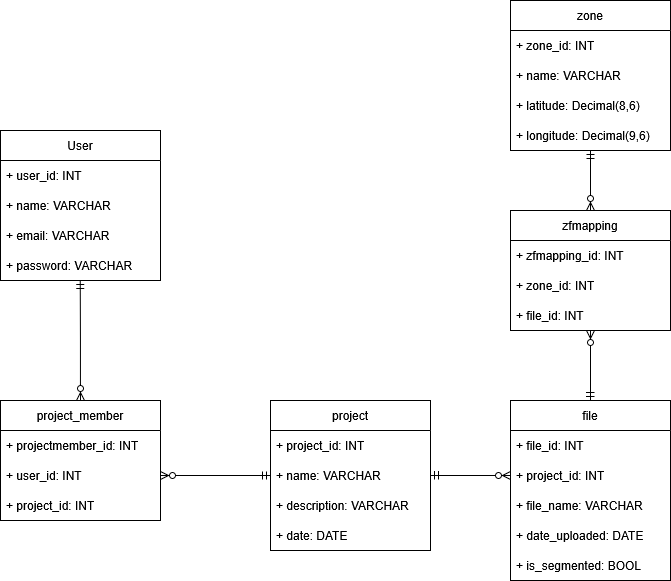

The diagram above was exported from draw.io. Its source (the exported page's mxGraphModel, read from the mxfile embedded in the PNG):
<mxGraphModel dx="1400" dy="707" grid="0" gridSize="10" guides="1" tooltips="1" connect="1" arrows="1" fold="1" page="1" pageScale="1" pageWidth="850" pageHeight="1100" math="0" shadow="0">
  <root>
    <mxCell id="0" />
    <mxCell id="1" parent="0" />
    <mxCell id="mXRjL8aw5FOtYc8YxSdI-26" value="User" style="swimlane;fontStyle=0;childLayout=stackLayout;horizontal=1;startSize=30;horizontalStack=0;resizeParent=1;resizeParentMax=0;resizeLast=0;collapsible=1;marginBottom=0;whiteSpace=wrap;html=1;" parent="1" vertex="1">
      <mxGeometry x="90" y="220" width="160" height="150" as="geometry" />
    </mxCell>
    <mxCell id="mXRjL8aw5FOtYc8YxSdI-27" value="+ user_id: INT" style="text;strokeColor=none;fillColor=none;align=left;verticalAlign=middle;spacingLeft=4;spacingRight=4;overflow=hidden;points=[[0,0.5],[1,0.5]];portConstraint=eastwest;rotatable=0;whiteSpace=wrap;html=1;fontSize=12;" parent="mXRjL8aw5FOtYc8YxSdI-26" vertex="1">
      <mxGeometry y="30" width="160" height="30" as="geometry" />
    </mxCell>
    <mxCell id="mXRjL8aw5FOtYc8YxSdI-28" value="+ name: VARCHAR" style="text;strokeColor=none;fillColor=none;align=left;verticalAlign=middle;spacingLeft=4;spacingRight=4;overflow=hidden;points=[[0,0.5],[1,0.5]];portConstraint=eastwest;rotatable=0;whiteSpace=wrap;html=1;" parent="mXRjL8aw5FOtYc8YxSdI-26" vertex="1">
      <mxGeometry y="60" width="160" height="30" as="geometry" />
    </mxCell>
    <mxCell id="mXRjL8aw5FOtYc8YxSdI-29" value="+ email: VARCHAR" style="text;strokeColor=none;fillColor=none;align=left;verticalAlign=middle;spacingLeft=4;spacingRight=4;overflow=hidden;points=[[0,0.5],[1,0.5]];portConstraint=eastwest;rotatable=0;whiteSpace=wrap;html=1;" parent="mXRjL8aw5FOtYc8YxSdI-26" vertex="1">
      <mxGeometry y="90" width="160" height="30" as="geometry" />
    </mxCell>
    <mxCell id="mXRjL8aw5FOtYc8YxSdI-58" value="+ password: VARCHAR" style="text;strokeColor=none;fillColor=none;align=left;verticalAlign=middle;spacingLeft=4;spacingRight=4;overflow=hidden;points=[[0,0.5],[1,0.5]];portConstraint=eastwest;rotatable=0;whiteSpace=wrap;html=1;" parent="mXRjL8aw5FOtYc8YxSdI-26" vertex="1">
      <mxGeometry y="120" width="160" height="30" as="geometry" />
    </mxCell>
    <mxCell id="mXRjL8aw5FOtYc8YxSdI-53" style="edgeStyle=orthogonalEdgeStyle;rounded=0;orthogonalLoop=1;jettySize=auto;html=1;startArrow=ERmandOne;startFill=0;endArrow=ERzeroToMany;endFill=0;" parent="1" source="mXRjL8aw5FOtYc8YxSdI-34" target="mXRjL8aw5FOtYc8YxSdI-38" edge="1">
      <mxGeometry relative="1" as="geometry" />
    </mxCell>
    <mxCell id="mXRjL8aw5FOtYc8YxSdI-34" value="zone" style="swimlane;fontStyle=0;childLayout=stackLayout;horizontal=1;startSize=30;horizontalStack=0;resizeParent=1;resizeParentMax=0;resizeLast=0;collapsible=1;marginBottom=0;whiteSpace=wrap;html=1;" parent="1" vertex="1">
      <mxGeometry x="600" y="90" width="160" height="150" as="geometry" />
    </mxCell>
    <mxCell id="mXRjL8aw5FOtYc8YxSdI-35" value="+ zone_id: INT" style="text;strokeColor=none;fillColor=none;align=left;verticalAlign=middle;spacingLeft=4;spacingRight=4;overflow=hidden;points=[[0,0.5],[1,0.5]];portConstraint=eastwest;rotatable=0;whiteSpace=wrap;html=1;" parent="mXRjL8aw5FOtYc8YxSdI-34" vertex="1">
      <mxGeometry y="30" width="160" height="30" as="geometry" />
    </mxCell>
    <mxCell id="mXRjL8aw5FOtYc8YxSdI-36" value="+ name: VARCHAR" style="text;strokeColor=none;fillColor=none;align=left;verticalAlign=middle;spacingLeft=4;spacingRight=4;overflow=hidden;points=[[0,0.5],[1,0.5]];portConstraint=eastwest;rotatable=0;whiteSpace=wrap;html=1;" parent="mXRjL8aw5FOtYc8YxSdI-34" vertex="1">
      <mxGeometry y="60" width="160" height="30" as="geometry" />
    </mxCell>
    <mxCell id="mXRjL8aw5FOtYc8YxSdI-37" value="+ latitude: Decimal(8,6)" style="text;strokeColor=none;fillColor=none;align=left;verticalAlign=middle;spacingLeft=4;spacingRight=4;overflow=hidden;points=[[0,0.5],[1,0.5]];portConstraint=eastwest;rotatable=0;whiteSpace=wrap;html=1;" parent="mXRjL8aw5FOtYc8YxSdI-34" vertex="1">
      <mxGeometry y="90" width="160" height="30" as="geometry" />
    </mxCell>
    <mxCell id="mXRjL8aw5FOtYc8YxSdI-59" value="+ longitude: Decimal(9,6)" style="text;strokeColor=none;fillColor=none;align=left;verticalAlign=middle;spacingLeft=4;spacingRight=4;overflow=hidden;points=[[0,0.5],[1,0.5]];portConstraint=eastwest;rotatable=0;whiteSpace=wrap;html=1;" parent="mXRjL8aw5FOtYc8YxSdI-34" vertex="1">
      <mxGeometry y="120" width="160" height="30" as="geometry" />
    </mxCell>
    <mxCell id="mXRjL8aw5FOtYc8YxSdI-52" style="edgeStyle=orthogonalEdgeStyle;rounded=0;orthogonalLoop=1;jettySize=auto;html=1;startArrow=ERzeroToMany;startFill=0;endArrow=ERmandOne;endFill=0;" parent="1" source="mXRjL8aw5FOtYc8YxSdI-38" target="mXRjL8aw5FOtYc8YxSdI-42" edge="1">
      <mxGeometry relative="1" as="geometry" />
    </mxCell>
    <mxCell id="mXRjL8aw5FOtYc8YxSdI-38" value="zfmapping" style="swimlane;fontStyle=0;childLayout=stackLayout;horizontal=1;startSize=30;horizontalStack=0;resizeParent=1;resizeParentMax=0;resizeLast=0;collapsible=1;marginBottom=0;whiteSpace=wrap;html=1;" parent="1" vertex="1">
      <mxGeometry x="600" y="300" width="160" height="120" as="geometry" />
    </mxCell>
    <mxCell id="mXRjL8aw5FOtYc8YxSdI-39" value="+ zfmapping_id: INT" style="text;strokeColor=none;fillColor=none;align=left;verticalAlign=middle;spacingLeft=4;spacingRight=4;overflow=hidden;points=[[0,0.5],[1,0.5]];portConstraint=eastwest;rotatable=0;whiteSpace=wrap;html=1;" parent="mXRjL8aw5FOtYc8YxSdI-38" vertex="1">
      <mxGeometry y="30" width="160" height="30" as="geometry" />
    </mxCell>
    <mxCell id="mXRjL8aw5FOtYc8YxSdI-40" value="+ zone_id: INT" style="text;strokeColor=none;fillColor=none;align=left;verticalAlign=middle;spacingLeft=4;spacingRight=4;overflow=hidden;points=[[0,0.5],[1,0.5]];portConstraint=eastwest;rotatable=0;whiteSpace=wrap;html=1;" parent="mXRjL8aw5FOtYc8YxSdI-38" vertex="1">
      <mxGeometry y="60" width="160" height="30" as="geometry" />
    </mxCell>
    <mxCell id="mXRjL8aw5FOtYc8YxSdI-41" value="+ file_id: INT" style="text;strokeColor=none;fillColor=none;align=left;verticalAlign=middle;spacingLeft=4;spacingRight=4;overflow=hidden;points=[[0,0.5],[1,0.5]];portConstraint=eastwest;rotatable=0;whiteSpace=wrap;html=1;" parent="mXRjL8aw5FOtYc8YxSdI-38" vertex="1">
      <mxGeometry y="90" width="160" height="30" as="geometry" />
    </mxCell>
    <mxCell id="mXRjL8aw5FOtYc8YxSdI-42" value="file" style="swimlane;fontStyle=0;childLayout=stackLayout;horizontal=1;startSize=30;horizontalStack=0;resizeParent=1;resizeParentMax=0;resizeLast=0;collapsible=1;marginBottom=0;whiteSpace=wrap;html=1;" parent="1" vertex="1">
      <mxGeometry x="600" y="490" width="160" height="180" as="geometry" />
    </mxCell>
    <mxCell id="mXRjL8aw5FOtYc8YxSdI-43" value="+ file_id: INT" style="text;strokeColor=none;fillColor=none;align=left;verticalAlign=middle;spacingLeft=4;spacingRight=4;overflow=hidden;points=[[0,0.5],[1,0.5]];portConstraint=eastwest;rotatable=0;whiteSpace=wrap;html=1;" parent="mXRjL8aw5FOtYc8YxSdI-42" vertex="1">
      <mxGeometry y="30" width="160" height="30" as="geometry" />
    </mxCell>
    <mxCell id="mXRjL8aw5FOtYc8YxSdI-60" value="+ project_id: INT" style="text;strokeColor=none;fillColor=none;align=left;verticalAlign=middle;spacingLeft=4;spacingRight=4;overflow=hidden;points=[[0,0.5],[1,0.5]];portConstraint=eastwest;rotatable=0;whiteSpace=wrap;html=1;" parent="mXRjL8aw5FOtYc8YxSdI-42" vertex="1">
      <mxGeometry y="60" width="160" height="30" as="geometry" />
    </mxCell>
    <mxCell id="mXRjL8aw5FOtYc8YxSdI-44" value="+ file_name: VARCHAR" style="text;strokeColor=none;fillColor=none;align=left;verticalAlign=middle;spacingLeft=4;spacingRight=4;overflow=hidden;points=[[0,0.5],[1,0.5]];portConstraint=eastwest;rotatable=0;whiteSpace=wrap;html=1;" parent="mXRjL8aw5FOtYc8YxSdI-42" vertex="1">
      <mxGeometry y="90" width="160" height="30" as="geometry" />
    </mxCell>
    <mxCell id="mXRjL8aw5FOtYc8YxSdI-45" value="+ date_uploaded: DATE" style="text;strokeColor=none;fillColor=none;align=left;verticalAlign=middle;spacingLeft=4;spacingRight=4;overflow=hidden;points=[[0,0.5],[1,0.5]];portConstraint=eastwest;rotatable=0;whiteSpace=wrap;html=1;" parent="mXRjL8aw5FOtYc8YxSdI-42" vertex="1">
      <mxGeometry y="120" width="160" height="30" as="geometry" />
    </mxCell>
    <mxCell id="mXRjL8aw5FOtYc8YxSdI-61" value="+ is_segmented: BOOL" style="text;strokeColor=none;fillColor=none;align=left;verticalAlign=middle;spacingLeft=4;spacingRight=4;overflow=hidden;points=[[0,0.5],[1,0.5]];portConstraint=eastwest;rotatable=0;whiteSpace=wrap;html=1;" parent="mXRjL8aw5FOtYc8YxSdI-42" vertex="1">
      <mxGeometry y="150" width="160" height="30" as="geometry" />
    </mxCell>
    <mxCell id="mXRjL8aw5FOtYc8YxSdI-46" value="project" style="swimlane;fontStyle=0;childLayout=stackLayout;horizontal=1;startSize=30;horizontalStack=0;resizeParent=1;resizeParentMax=0;resizeLast=0;collapsible=1;marginBottom=0;whiteSpace=wrap;html=1;" parent="1" vertex="1">
      <mxGeometry x="360" y="490" width="160" height="150" as="geometry" />
    </mxCell>
    <mxCell id="mXRjL8aw5FOtYc8YxSdI-47" value="+ project_id: INT" style="text;strokeColor=none;fillColor=none;align=left;verticalAlign=middle;spacingLeft=4;spacingRight=4;overflow=hidden;points=[[0,0.5],[1,0.5]];portConstraint=eastwest;rotatable=0;whiteSpace=wrap;html=1;" parent="mXRjL8aw5FOtYc8YxSdI-46" vertex="1">
      <mxGeometry y="30" width="160" height="30" as="geometry" />
    </mxCell>
    <mxCell id="mXRjL8aw5FOtYc8YxSdI-48" value="+ name: VARCHAR" style="text;strokeColor=none;fillColor=none;align=left;verticalAlign=middle;spacingLeft=4;spacingRight=4;overflow=hidden;points=[[0,0.5],[1,0.5]];portConstraint=eastwest;rotatable=0;whiteSpace=wrap;html=1;" parent="mXRjL8aw5FOtYc8YxSdI-46" vertex="1">
      <mxGeometry y="60" width="160" height="30" as="geometry" />
    </mxCell>
    <mxCell id="mXRjL8aw5FOtYc8YxSdI-49" value="+ description: VARCHAR" style="text;strokeColor=none;fillColor=none;align=left;verticalAlign=middle;spacingLeft=4;spacingRight=4;overflow=hidden;points=[[0,0.5],[1,0.5]];portConstraint=eastwest;rotatable=0;whiteSpace=wrap;html=1;" parent="mXRjL8aw5FOtYc8YxSdI-46" vertex="1">
      <mxGeometry y="90" width="160" height="30" as="geometry" />
    </mxCell>
    <mxCell id="rOKNYeDANzQ3pllDSDIm-9" value="+ date: DATE" style="text;strokeColor=none;fillColor=none;align=left;verticalAlign=middle;spacingLeft=4;spacingRight=4;overflow=hidden;points=[[0,0.5],[1,0.5]];portConstraint=eastwest;rotatable=0;whiteSpace=wrap;html=1;" vertex="1" parent="mXRjL8aw5FOtYc8YxSdI-46">
      <mxGeometry y="120" width="160" height="30" as="geometry" />
    </mxCell>
    <mxCell id="mXRjL8aw5FOtYc8YxSdI-57" style="edgeStyle=orthogonalEdgeStyle;rounded=0;orthogonalLoop=1;jettySize=auto;html=1;exitX=0;exitY=0.5;exitDx=0;exitDy=0;startArrow=ERzeroToMany;startFill=0;endArrow=ERmandOne;endFill=0;" parent="1" source="mXRjL8aw5FOtYc8YxSdI-60" target="mXRjL8aw5FOtYc8YxSdI-48" edge="1">
      <mxGeometry relative="1" as="geometry" />
    </mxCell>
    <mxCell id="rOKNYeDANzQ3pllDSDIm-1" value="project_member" style="swimlane;fontStyle=0;childLayout=stackLayout;horizontal=1;startSize=30;horizontalStack=0;resizeParent=1;resizeParentMax=0;resizeLast=0;collapsible=1;marginBottom=0;whiteSpace=wrap;html=1;" vertex="1" parent="1">
      <mxGeometry x="90" y="490" width="160" height="120" as="geometry" />
    </mxCell>
    <mxCell id="rOKNYeDANzQ3pllDSDIm-2" value="+ projectmember_id: INT" style="text;strokeColor=none;fillColor=none;align=left;verticalAlign=middle;spacingLeft=4;spacingRight=4;overflow=hidden;points=[[0,0.5],[1,0.5]];portConstraint=eastwest;rotatable=0;whiteSpace=wrap;html=1;" vertex="1" parent="rOKNYeDANzQ3pllDSDIm-1">
      <mxGeometry y="30" width="160" height="30" as="geometry" />
    </mxCell>
    <mxCell id="rOKNYeDANzQ3pllDSDIm-3" value="+ user_id: INT" style="text;strokeColor=none;fillColor=none;align=left;verticalAlign=middle;spacingLeft=4;spacingRight=4;overflow=hidden;points=[[0,0.5],[1,0.5]];portConstraint=eastwest;rotatable=0;whiteSpace=wrap;html=1;" vertex="1" parent="rOKNYeDANzQ3pllDSDIm-1">
      <mxGeometry y="60" width="160" height="30" as="geometry" />
    </mxCell>
    <mxCell id="rOKNYeDANzQ3pllDSDIm-4" value="+ project_id: INT" style="text;strokeColor=none;fillColor=none;align=left;verticalAlign=middle;spacingLeft=4;spacingRight=4;overflow=hidden;points=[[0,0.5],[1,0.5]];portConstraint=eastwest;rotatable=0;whiteSpace=wrap;html=1;" vertex="1" parent="rOKNYeDANzQ3pllDSDIm-1">
      <mxGeometry y="90" width="160" height="30" as="geometry" />
    </mxCell>
    <mxCell id="rOKNYeDANzQ3pllDSDIm-6" style="edgeStyle=orthogonalEdgeStyle;rounded=0;orthogonalLoop=1;jettySize=auto;html=1;exitX=0.5;exitY=0;exitDx=0;exitDy=0;entryX=0.499;entryY=1;entryDx=0;entryDy=0;entryPerimeter=0;endArrow=ERmandOne;endFill=0;startArrow=ERzeroToMany;startFill=0;" edge="1" parent="1" source="rOKNYeDANzQ3pllDSDIm-1" target="mXRjL8aw5FOtYc8YxSdI-58">
      <mxGeometry relative="1" as="geometry" />
    </mxCell>
    <mxCell id="rOKNYeDANzQ3pllDSDIm-8" style="edgeStyle=orthogonalEdgeStyle;rounded=0;orthogonalLoop=1;jettySize=auto;html=1;exitX=1;exitY=0.5;exitDx=0;exitDy=0;entryX=0;entryY=0.5;entryDx=0;entryDy=0;endArrow=ERmandOne;endFill=0;startArrow=ERzeroToMany;startFill=0;" edge="1" parent="1" source="rOKNYeDANzQ3pllDSDIm-3" target="mXRjL8aw5FOtYc8YxSdI-48">
      <mxGeometry relative="1" as="geometry" />
    </mxCell>
  </root>
</mxGraphModel>